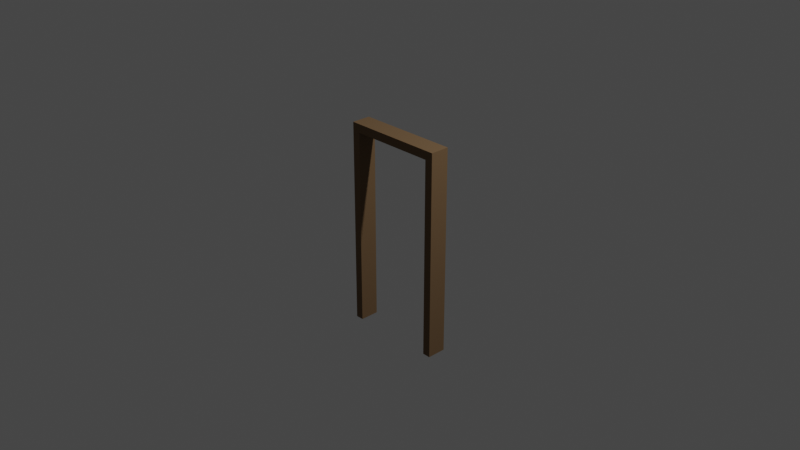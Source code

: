 # Source: door-frame.blend  (saved by Blender 2.93.21; exported with 4.5.12 LTS)
import bpy
from mathutils import Matrix  # noqa: F401  (used for matrix-valued properties, if any)

bpy.ops.wm.read_factory_settings(use_empty=True)
scene = bpy.context.scene
scene.name = 'Scene'

# ---- collections
col_collection = bpy.data.collections.new('Collection'); scene.collection.children.link(col_collection)

# ---- materials (node trees are filled in below, after node groups)
mat_wood_darker_001 = bpy.data.materials.new('wood-darker.001')
mat_wood_darker_001.alpha_threshold = 0.0
mat_wood_darker_001.use_transparent_shadow = False
mat_wood_darker_001.line_color = (0.0, 0.0, 0.0, 1.0)

# ---- material node trees
mat_wood_darker_001.use_nodes = True; mat_wood_darker_001.node_tree.nodes.clear()
_N = mat_wood_darker_001.node_tree.nodes; _L = mat_wood_darker_001.node_tree.links
n0 = _N.new('ShaderNodeOutputMaterial'); n0.name = 'Material Output'; n0.location = (300, 300)
n1 = _N.new('ShaderNodeBsdfPrincipled'); n1.name = 'Principled BSDF'; n1.location = (10, 300)
n1.distribution = 'GGX'
n1.subsurface_method = 'BURLEY'
n1.inputs[0].default_value = (0.1766, 0.1054, 0.04942, 1.0)
n1.inputs[2].default_value = 1.0
n1.inputs[3].default_value = 1.45
n1.inputs[27].default_value = (0.0, 0.0, 0.0, 1.0)
n1.inputs[28].default_value = 1.0
_L.new(n1.outputs[0], n0.inputs[0])
n0.is_active_output = True

# ---- world
world_world = bpy.data.worlds.new('World'); scene.world = world_world
world_world.use_nodes = True; world_world.node_tree.nodes.clear()
_N = world_world.node_tree.nodes; _L = world_world.node_tree.links
n0 = _N.new('ShaderNodeOutputWorld'); n0.name = 'World Output'; n0.location = (300, 300)
n1 = _N.new('ShaderNodeBackground'); n1.name = 'Background'; n1.location = (10, 300)
n1.inputs[0].default_value = (0.05088, 0.05088, 0.05088, 1.0)
_L.new(n1.outputs[0], n0.inputs[0])
n0.is_active_output = True
world_world.color = (0.05088, 0.05088, 0.05088)
world_world.use_sun_shadow = False
world_world.sun_shadow_jitter_overblur = 0.0

# ---- cameras
cam_camera = bpy.data.cameras.new('Camera')
cam_camera.clip_end = 100.0
cam_camera.ortho_scale = 7.314

# ---- lights
light_light = bpy.data.lights.new('Light', 'POINT')
light_light.transmission_factor = 0.0
light_light.energy = 1000.0
light_light.shadow_soft_size = 0.1
light_light.shadow_maximum_resolution = 0.006
light_light.use_absolute_resolution = True

# ---- meshes
me_cube_001 = bpy.data.meshes.new('Cube.001')
me_cube_001.from_pydata([(-1.0, -1.0, -1.0), (-1.0, -1.0, 0.6792), (-1.0, 1.0, -1.0), (-1.0, 1.0, 0.6792), (1.0, -1.0, -1.0), (1.0, -1.0, 0.6792), (1.0, 1.0, -1.0), (1.0, 1.0, 0.6792), (0.8427, -1.0, 0.6098), (0.8427, 1.0, 0.6098), (-0.8427, 1.0, 0.6098), (-0.8427, -1.0, -0.9992), (-0.8427, 1.0, -0.9992), (0.8427, 1.0, -0.9992), (0.8427, -1.0, -0.9992), (-0.8427, -1.0, 0.6098)], [], [(0, 1, 3, 2), (2, 3, 7, 6, 13, 9, 10, 12), (6, 7, 5, 4), (14, 4, 5, 1, 0, 11, 15, 8), (7, 3, 1, 5), (2, 12, 11, 0), (8, 9, 13, 14), (10, 9, 8, 15), (4, 14, 13, 6), (10, 15, 11, 12)])
_uv = me_cube_001.uv_layers.new(name='UVMap')
_uv.uv.foreach_set('vector', [0.375, 0.0, 0.625, 0.0, 0.625, 0.25, 0.375, 0.25, 0.375, 0.25, 0.625, 0.25, 0.625, 0.5, 0.375, 0.5, 0.3751, 0.4803, 0.6147, 0.4803, 0.6147, 0.2697, 0.3751, 0.2697, 0.375, 0.5, 0.625, 0.5, 0.625, 0.75, 0.375, 0.75, 0.3751, 0.7697, 0.375, 0.75, 0.625, 0.75, 0.625, 1.0, 0.375, 1.0, 0.3751, 0.9803, 0.6147, 0.9803, 0.6147, 0.7697, 0.625, 0.5, 0.875, 0.5, 0.875, 0.75, 0.625, 0.75, 0.375, 0.25, 0.3751, 0.2697, 0.375, 0.1178, 0.375, 1.0, 0.625, 0.6322, 0.625, 0.5606, 0.375, 0.5606, 0.375, 0.6322, 0.875, 0.5606, 0.625, 0.5606, 0.625, 0.6322, 0.875, 0.6322, 0.375, 0.75, 0.3751, 0.7697, 0.375, 0.5606, 0.375, 0.5, 0.625, 0.1894, 0.625, 0.1178, 0.375, 0.1178, 0.375, 0.1894])
me_cube_001.materials.append(mat_wood_darker_001)
me_cube_001.use_remesh_fix_poles = True
me_cube_001.use_remesh_preserve_attributes = False
me_cube_001.update()

# ---- objects
ob_light = bpy.data.objects.new('Light', light_light)
ob_camera = bpy.data.objects.new('Camera', cam_camera)
ob_cube_004 = bpy.data.objects.new('Cube.004', me_cube_001)

# ---- transforms, parenting, visibility, modifiers, constraints
ob_light.location = (4.076, 1.005, 5.904)
ob_light.rotation_euler = (0.6503, 0.05522, 1.866)
ob_light.lock_rotations_4d = False
ob_light.empty_display_type = 'ARROWS'
ob_light.color = (0.0, 0.0, 0.0, 0.0)
ob_light.lineart.crease_threshold = 0.0
ob_camera.location = (7.359, -6.926, 4.958)
ob_camera.rotation_euler = (1.109, 0.0, 0.8149)
ob_camera.lock_rotations_4d = False
ob_camera.empty_display_type = 'ARROWS'
ob_camera.color = (0.0, 0.0, 0.0, 0.0)
ob_camera.display_type = 'WIRE'
ob_camera.lineart.crease_threshold = 0.0
ob_cube_004.location = (0.0, 0.0, 0.0)
ob_cube_004.scale = (0.561, 0.1047, 1.352)

# ---- collection membership
col_collection.objects.link(ob_light)
col_collection.objects.link(ob_camera)
col_collection.objects.link(ob_cube_004)

# ---- scene / render settings (as saved in the file)
scene.camera = ob_camera
scene.frame_start = 1; scene.frame_end = 250; scene.frame_set(1)
scene.render.engine = 'BLENDER_EEVEE_NEXT'
scene.cycles.use_denoising = False
scene.cycles.samples = 128
scene.cycles.sampling_pattern = 'TABULATED_SOBOL'
scene.cycles.use_adaptive_sampling = False
scene.cycles.use_light_tree = False
scene.view_settings.view_transform = 'Filmic'
bpy.context.view_layer.update()
